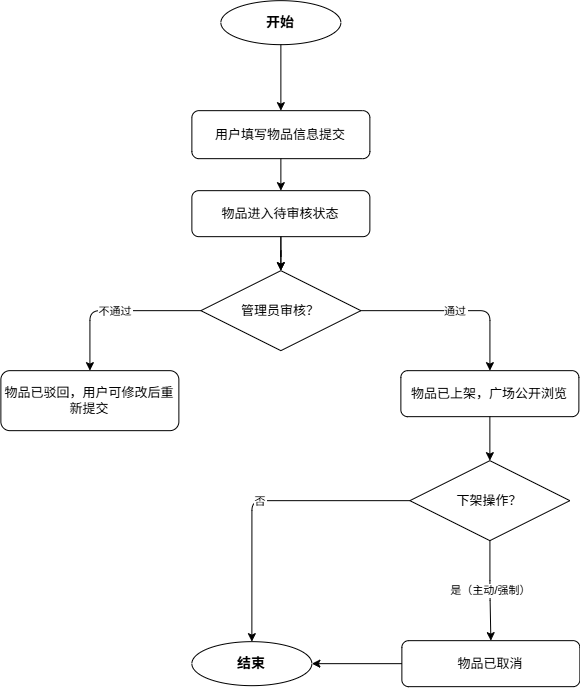

The diagram above was exported from draw.io. Its source (the exported page's mxGraphModel, read from the mxfile embedded in the PNG):
<mxGraphModel dx="1488" dy="818" grid="1" gridSize="10" guides="1" tooltips="1" connect="1" arrows="1" fold="1" page="1" pageScale="1" pageWidth="827" pageHeight="1169" math="0" shadow="0">
  <root>
    <mxCell id="0" />
    <mxCell id="1" parent="0" />
    <mxCell id="IptqGvbakf2rC5rcQvWW-69" parent="1" style="ellipse;whiteSpace=wrap;html=1;fillColor=#ffffff;strokeColor=#000000;fontColor=#000000;fontSize=14;fontStyle=1;" value="开始" vertex="1">
      <mxGeometry height="44" width="120" x="689.3684210526317" y="1085.157894736842" as="geometry" />
    </mxCell>
    <mxCell id="IptqGvbakf2rC5rcQvWW-70" parent="1" style="rounded=1;whiteSpace=wrap;html=1;fillColor=#ffffff;strokeColor=#000000;fontColor=#000000;fontSize=13;" value="用户填写物品信息提交" vertex="1">
      <mxGeometry height="48" width="178" x="660.3684210526317" y="1195.157894736842" as="geometry" />
    </mxCell>
    <mxCell id="IptqGvbakf2rC5rcQvWW-71" edge="1" parent="1" source="IptqGvbakf2rC5rcQvWW-72" style="edgeStyle=orthogonalEdgeStyle;rounded=0;orthogonalLoop=1;jettySize=auto;html=1;" target="IptqGvbakf2rC5rcQvWW-73" value="">
      <mxGeometry relative="1" as="geometry" />
    </mxCell>
    <mxCell id="IptqGvbakf2rC5rcQvWW-72" parent="1" style="rounded=1;whiteSpace=wrap;html=1;fillColor=#ffffff;strokeColor=#000000;fontColor=#000000;fontSize=13;" value="物品进入待审核状态" vertex="1">
      <mxGeometry height="46" width="178" x="660.3684210526317" y="1275.157894736842" as="geometry" />
    </mxCell>
    <mxCell id="IptqGvbakf2rC5rcQvWW-73" parent="1" style="rhombus;whiteSpace=wrap;html=1;fillColor=#ffffff;strokeColor=#000000;fontColor=#000000;fontSize=13;" value="管理员审核？" vertex="1">
      <mxGeometry height="80" width="160" x="669.3684210526317" y="1355.157894736842" as="geometry" />
    </mxCell>
    <mxCell id="IptqGvbakf2rC5rcQvWW-74" parent="1" style="rounded=1;whiteSpace=wrap;html=1;fillColor=#ffffff;strokeColor=#000000;fontColor=#000000;fontSize=13;" value="物品已驳回，用户可修改后重新提交" vertex="1">
      <mxGeometry height="60" width="178" x="469.3684210526317" y="1455.157894736842" as="geometry" />
    </mxCell>
    <mxCell id="IptqGvbakf2rC5rcQvWW-75" parent="1" style="rounded=1;whiteSpace=wrap;html=1;fillColor=#ffffff;strokeColor=#000000;fontColor=#000000;fontSize=13;" value="物品已上架，广场公开浏览" vertex="1">
      <mxGeometry height="46" width="178" x="869.3684210526317" y="1455.157894736842" as="geometry" />
    </mxCell>
    <mxCell id="IptqGvbakf2rC5rcQvWW-76" parent="1" style="rhombus;whiteSpace=wrap;html=1;fillColor=#ffffff;strokeColor=#000000;fontColor=#000000;fontSize=13;" value="下架操作？" vertex="1">
      <mxGeometry height="80" width="160" x="878.3684210526317" y="1545.157894736842" as="geometry" />
    </mxCell>
    <mxCell id="IptqGvbakf2rC5rcQvWW-77" parent="1" style="rounded=1;whiteSpace=wrap;html=1;fillColor=#ffffff;strokeColor=#000000;fontColor=#000000;fontSize=13;" value="物品已取消" vertex="1">
      <mxGeometry height="46" width="178" x="870.3684210526317" y="1725.157894736842" as="geometry" />
    </mxCell>
    <mxCell id="IptqGvbakf2rC5rcQvWW-78" parent="1" style="ellipse;whiteSpace=wrap;html=1;fillColor=#ffffff;strokeColor=#000000;fontColor=#000000;fontSize=14;fontStyle=1;" value="结束" vertex="1">
      <mxGeometry height="44" width="120" x="660.3684210526317" y="1726.157894736842" as="geometry" />
    </mxCell>
    <mxCell id="IptqGvbakf2rC5rcQvWW-79" edge="1" parent="1" source="IptqGvbakf2rC5rcQvWW-69" style="edgeStyle=orthogonalEdgeStyle;strokeColor=#000000;" target="IptqGvbakf2rC5rcQvWW-70">
      <mxGeometry relative="1" as="geometry" />
    </mxCell>
    <mxCell id="IptqGvbakf2rC5rcQvWW-80" edge="1" parent="1" source="IptqGvbakf2rC5rcQvWW-70" style="edgeStyle=orthogonalEdgeStyle;strokeColor=#000000;" target="IptqGvbakf2rC5rcQvWW-72">
      <mxGeometry relative="1" as="geometry" />
    </mxCell>
    <mxCell id="IptqGvbakf2rC5rcQvWW-81" edge="1" parent="1" source="IptqGvbakf2rC5rcQvWW-72" style="edgeStyle=orthogonalEdgeStyle;strokeColor=#000000;" target="IptqGvbakf2rC5rcQvWW-73">
      <mxGeometry relative="1" as="geometry" />
    </mxCell>
    <mxCell id="IptqGvbakf2rC5rcQvWW-82" edge="1" parent="1" source="IptqGvbakf2rC5rcQvWW-73" style="edgeStyle=orthogonalEdgeStyle;strokeColor=#000000;fontSize=11;" target="IptqGvbakf2rC5rcQvWW-74" value="不通过">
      <mxGeometry relative="1" as="geometry" />
    </mxCell>
    <mxCell id="IptqGvbakf2rC5rcQvWW-83" edge="1" parent="1" source="IptqGvbakf2rC5rcQvWW-73" style="edgeStyle=orthogonalEdgeStyle;strokeColor=#000000;fontSize=11;" target="IptqGvbakf2rC5rcQvWW-75" value="通过">
      <mxGeometry relative="1" as="geometry" />
    </mxCell>
    <mxCell id="IptqGvbakf2rC5rcQvWW-84" edge="1" parent="1" source="IptqGvbakf2rC5rcQvWW-75" style="edgeStyle=orthogonalEdgeStyle;strokeColor=#000000;" target="IptqGvbakf2rC5rcQvWW-76">
      <mxGeometry relative="1" as="geometry" />
    </mxCell>
    <mxCell id="IptqGvbakf2rC5rcQvWW-85" edge="1" parent="1" source="IptqGvbakf2rC5rcQvWW-76" style="edgeStyle=orthogonalEdgeStyle;strokeColor=#000000;fontSize=11;" target="IptqGvbakf2rC5rcQvWW-77" value="是（主动/强制）">
      <mxGeometry relative="1" as="geometry" />
    </mxCell>
    <mxCell id="IptqGvbakf2rC5rcQvWW-86" edge="1" parent="1" source="IptqGvbakf2rC5rcQvWW-76" style="edgeStyle=orthogonalEdgeStyle;strokeColor=#000000;fontSize=11;" target="IptqGvbakf2rC5rcQvWW-78" value="否">
      <mxGeometry relative="1" as="geometry" />
    </mxCell>
    <mxCell id="IptqGvbakf2rC5rcQvWW-87" edge="1" parent="1" source="IptqGvbakf2rC5rcQvWW-77" style="edgeStyle=orthogonalEdgeStyle;strokeColor=#000000;" target="IptqGvbakf2rC5rcQvWW-78">
      <mxGeometry relative="1" as="geometry" />
    </mxCell>
  </root>
</mxGraphModel>